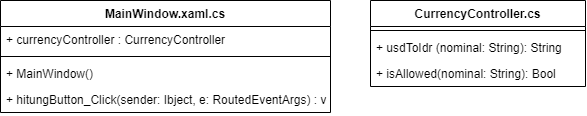

The diagram above was exported from draw.io. Its source (the exported page's mxGraphModel, read from the mxfile embedded in the PNG):
<mxGraphModel dx="1240" dy="689" grid="1" gridSize="10" guides="1" tooltips="1" connect="1" arrows="1" fold="1" page="1" pageScale="1" pageWidth="850" pageHeight="1100" math="0" shadow="0">
  <root>
    <mxCell id="0" />
    <mxCell id="1" parent="0" />
    <mxCell id="c-Ue73uFSI_c9BISHzhn-17" value="MainWindow.xaml.cs" style="swimlane;fontStyle=1;align=center;verticalAlign=top;childLayout=stackLayout;horizontal=1;startSize=26;horizontalStack=0;resizeParent=1;resizeParentMax=0;resizeLast=0;collapsible=1;marginBottom=0;fillColor=none;" vertex="1" parent="1">
      <mxGeometry x="133" y="430" width="330" height="112" as="geometry" />
    </mxCell>
    <mxCell id="c-Ue73uFSI_c9BISHzhn-18" value="+ currencyController : CurrencyController" style="text;strokeColor=none;fillColor=none;align=left;verticalAlign=top;spacingLeft=4;spacingRight=4;overflow=hidden;rotatable=0;points=[[0,0.5],[1,0.5]];portConstraint=eastwest;" vertex="1" parent="c-Ue73uFSI_c9BISHzhn-17">
      <mxGeometry y="26" width="330" height="26" as="geometry" />
    </mxCell>
    <mxCell id="c-Ue73uFSI_c9BISHzhn-19" value="" style="line;strokeWidth=1;fillColor=none;align=left;verticalAlign=middle;spacingTop=-1;spacingLeft=3;spacingRight=3;rotatable=0;labelPosition=right;points=[];portConstraint=eastwest;" vertex="1" parent="c-Ue73uFSI_c9BISHzhn-17">
      <mxGeometry y="52" width="330" height="8" as="geometry" />
    </mxCell>
    <mxCell id="c-Ue73uFSI_c9BISHzhn-20" value="+ MainWindow()&#10;" style="text;strokeColor=none;fillColor=none;align=left;verticalAlign=top;spacingLeft=4;spacingRight=4;overflow=hidden;rotatable=0;points=[[0,0.5],[1,0.5]];portConstraint=eastwest;" vertex="1" parent="c-Ue73uFSI_c9BISHzhn-17">
      <mxGeometry y="60" width="330" height="26" as="geometry" />
    </mxCell>
    <mxCell id="c-Ue73uFSI_c9BISHzhn-21" value="+ hitungButton_Click(sender: Ibject, e: RoutedEventArgs) : void&#10;" style="text;strokeColor=none;fillColor=none;align=left;verticalAlign=top;spacingLeft=4;spacingRight=4;overflow=hidden;rotatable=0;points=[[0,0.5],[1,0.5]];portConstraint=eastwest;" vertex="1" parent="c-Ue73uFSI_c9BISHzhn-17">
      <mxGeometry y="86" width="330" height="26" as="geometry" />
    </mxCell>
    <mxCell id="c-Ue73uFSI_c9BISHzhn-6" value="CurrencyController.cs" style="swimlane;fontStyle=1;align=center;verticalAlign=top;childLayout=stackLayout;horizontal=1;startSize=26;horizontalStack=0;resizeParent=1;resizeParentMax=0;resizeLast=0;collapsible=1;marginBottom=0;" vertex="1" parent="1">
      <mxGeometry x="503" y="430" width="215" height="86" as="geometry" />
    </mxCell>
    <mxCell id="c-Ue73uFSI_c9BISHzhn-8" value="" style="line;strokeWidth=1;fillColor=none;align=left;verticalAlign=middle;spacingTop=-1;spacingLeft=3;spacingRight=3;rotatable=0;labelPosition=right;points=[];portConstraint=eastwest;" vertex="1" parent="c-Ue73uFSI_c9BISHzhn-6">
      <mxGeometry y="26" width="215" height="8" as="geometry" />
    </mxCell>
    <mxCell id="c-Ue73uFSI_c9BISHzhn-9" value="+ usdToIdr (nominal: String): String" style="text;strokeColor=none;fillColor=none;align=left;verticalAlign=top;spacingLeft=4;spacingRight=4;overflow=hidden;rotatable=0;points=[[0,0.5],[1,0.5]];portConstraint=eastwest;" vertex="1" parent="c-Ue73uFSI_c9BISHzhn-6">
      <mxGeometry y="34" width="215" height="26" as="geometry" />
    </mxCell>
    <mxCell id="c-Ue73uFSI_c9BISHzhn-10" value="+ isAllowed(nominal: String): Bool" style="text;strokeColor=none;fillColor=none;align=left;verticalAlign=top;spacingLeft=4;spacingRight=4;overflow=hidden;rotatable=0;points=[[0,0.5],[1,0.5]];portConstraint=eastwest;" vertex="1" parent="c-Ue73uFSI_c9BISHzhn-6">
      <mxGeometry y="60" width="215" height="26" as="geometry" />
    </mxCell>
  </root>
</mxGraphModel>